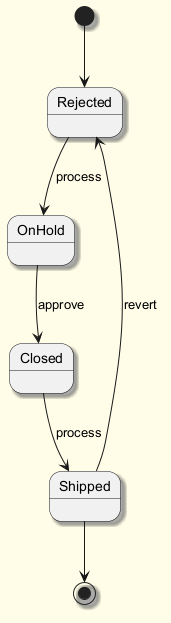

The diagram above was rendered by PlantUML. Its source (embedded in the PNG):
@startuml
skinparam backgroundColor #FFFDE7
skinparam classBackgroundColor #FFF9C4
skinparam classBorderColor #F57F17
skinparam shadowing true
[*] --> Rejected
Rejected --> OnHold : process
OnHold --> Closed : approve
Closed --> Shipped : process
Shipped --> Rejected : revert
Shipped --> [*]
@enduml